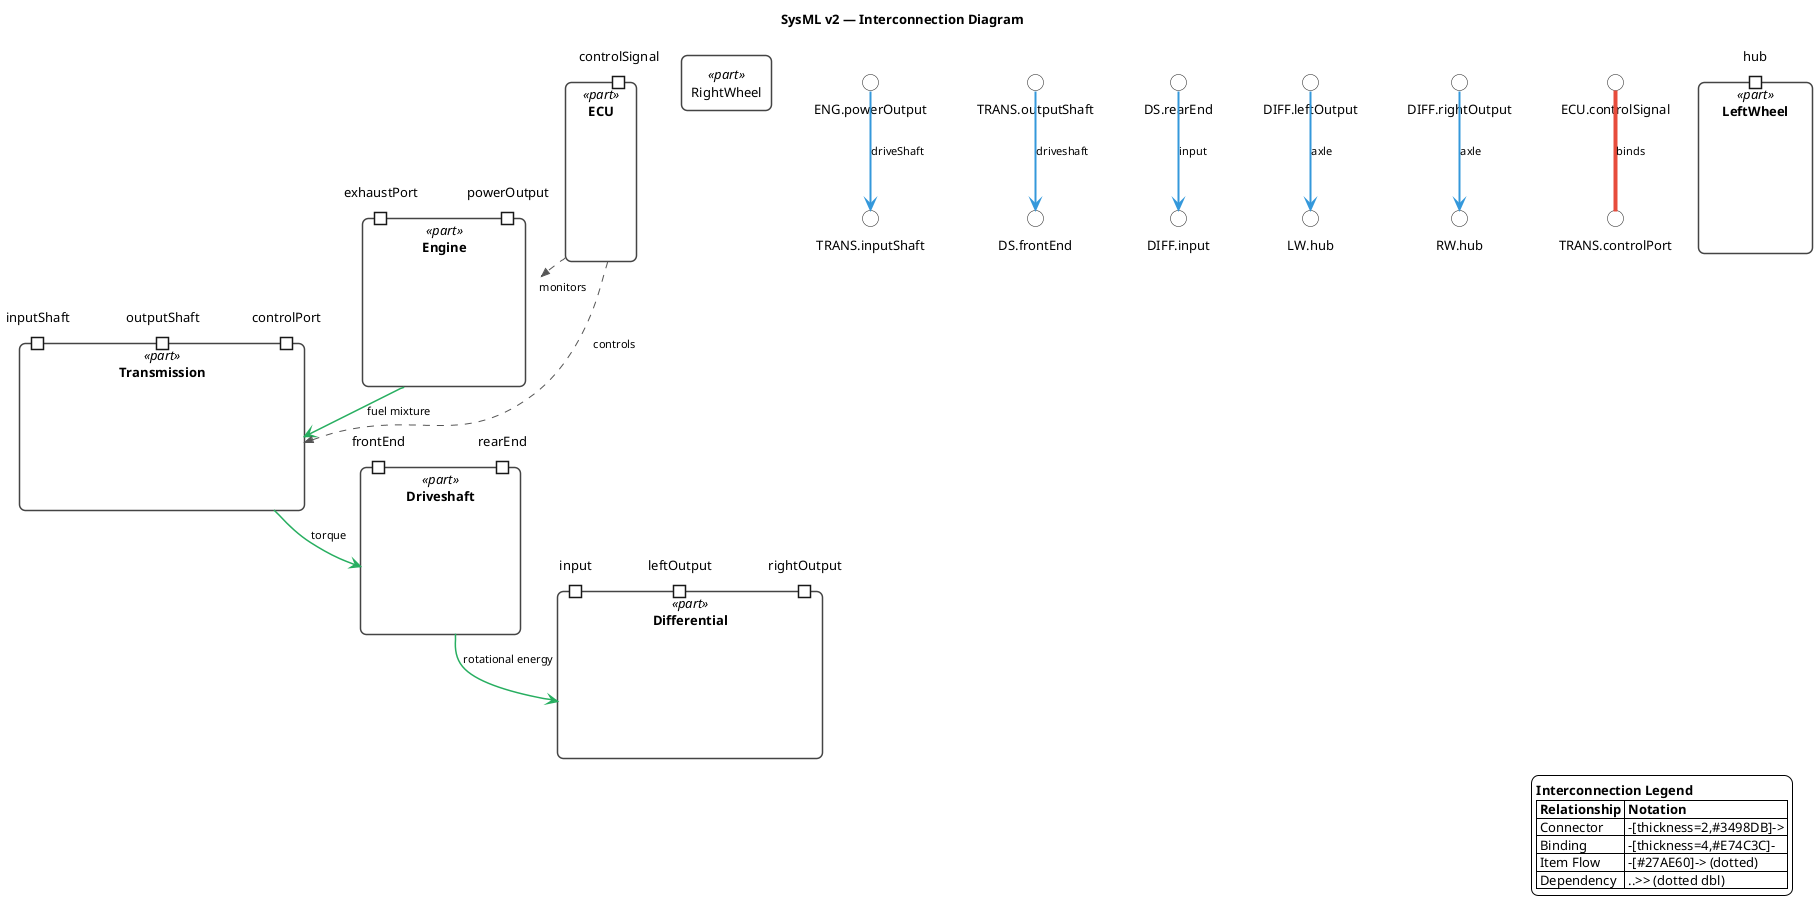

The diagram above was rendered by PlantUML. Its source (embedded in the PNG):
@startuml
' ============================================================
' Example 6: Interconnection (Internal Block) Diagram
' Shows parts connected via ports with item flows,
' bindings, and connector associations.
' ============================================================

<style>
root {
    BackGroundColor white
    FontName Helvetica
    FontSize 13
}
rectangle {
    RoundCorner 12
    LineColor #444444
    LineThickness 1.5
    BackgroundColor white
    Padding 8
}
.port {
    RoundCorner 0
    LineColor #4169E1
    LineThickness 1
    BackgroundColor #E8F0FE
    Padding 4
}
arrow {
    FontSize 11
    LineColor #555555
    LineThickness 1.5
}
</style>

skinparam wrapWidth 400
hide circle

title SysML v2 — Interconnection Diagram

' === PARTS ===
rectangle "Engine" as ENG <<part>> {
  port exhaustPort
  port powerOutput
}

rectangle "Transmission" as TRANS <<part>> {
  port inputShaft
  port outputShaft
  port controlPort
}

rectangle "Driveshaft" as DS <<part>> {
  port frontEnd
  port rearEnd
}

rectangle "Differential" as DIFF <<part>> {
  port input
  port leftOutput
  port rightOutput
}

rectangle "LeftWheel" as LW <<part>> {
  port hub
}

rectangle "RightWheel" as RW <<part>> {
  port hub
}

rectangle "ECU" as ECU <<part>> {
  port controlSignal
}

' === CONNECTORS (medium blue arrows) ===
ENG.powerOutput -[thickness=2,#3498DB]-> TRANS.inputShaft : driveShaft
TRANS.outputShaft -[thickness=2,#3498DB]-> DS.frontEnd : driveshaft
DS.rearEnd -[thickness=2,#3498DB]-> DIFF.input : input
DIFF.leftOutput -[thickness=2,#3498DB]-> LW.hub : axle
DIFF.rightOutput -[thickness=2,#3498DB]-> RW.hub : axle

' === BINDING (thick red lines, no arrowhead) ===
ECU.controlSignal -[thickness=4,#E74C3C]- TRANS.controlPort : binds

' === ITEM FLOW (dotted arrows with payload) ===
ENG -[#27AE60]-> TRANS : fuel mixture
TRANS -[#27AE60]-> DS : torque
DS -[#27AE60]-> DIFF : rotational energy

' === DEPENDENCY ===
ECU ..>> ENG : monitors
ECU ..>> TRANS : controls

legend right
  <b>Interconnection Legend</b>
  |= Relationship |= Notation |
  | Connector | -[thickness=2,#3498DB]-> |
  | Binding | -[thickness=4,#E74C3C]- |
  | Item Flow | -[#27AE60]-> (dotted) |
  | Dependency | ..>> (dotted dbl) |
endlegend

@enduml